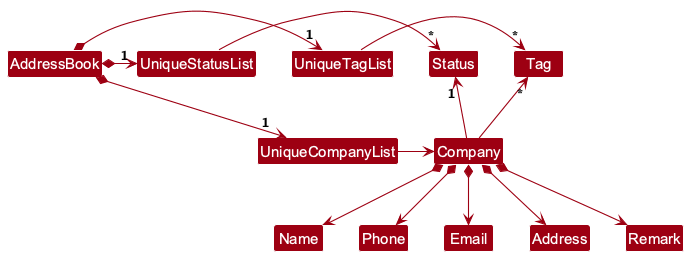

The diagram above was rendered by PlantUML. Its source (embedded in the PNG):
@startuml
!include style.puml
skinparam arrowThickness 1.1
skinparam arrowColor MODEL_COLOR
skinparam classBackgroundColor MODEL_COLOR

AddressBook *-right-> "1" UniqueCompanyList
AddressBook *-right-> "1" UniqueTagList
AddressBook *-right-> "1" UniqueStatusList
UniqueTagList -[hidden]down- UniqueCompanyList
UniqueTagList -[hidden]down- UniqueCompanyList
UniqueStatusList -[hidden]down- UniqueCompanyList

UniqueTagList -right-> "*" Tag
UniqueStatusList -right-> "*" Status
UniqueCompanyList -right-> Company

Company -up-> "*" Tag
Company -up-> "1" Status

Company *--> Name
Company *--> Phone
Company *--> Email
Company *--> Address
Company *--> Remark
@enduml